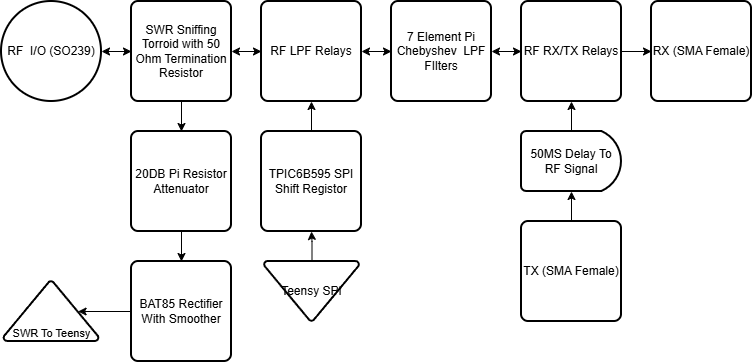

The diagram above was exported from draw.io. Its source (the exported page's mxGraphModel, read from the mxfile embedded in the PNG):
<mxGraphModel dx="1406" dy="746" grid="1" gridSize="10" guides="1" tooltips="1" connect="1" arrows="1" fold="1" page="1" pageScale="1" pageWidth="827" pageHeight="1169" math="0" shadow="0">
  <root>
    <mxCell id="0" />
    <mxCell id="1" parent="0" />
    <mxCell id="ZZZjiLEKpZXe5JJJYm7P-3" edge="1" parent="1" source="ZZZjiLEKpZXe5JJJYm7P-1" style="edgeStyle=orthogonalEdgeStyle;rounded=0;orthogonalLoop=1;jettySize=auto;html=1;exitX=1;exitY=0.5;exitDx=0;exitDy=0;exitPerimeter=0;entryX=0;entryY=0.5;entryDx=0;entryDy=0;startArrow=classic;startFill=1;" target="ZZZjiLEKpZXe5JJJYm7P-2">
      <mxGeometry relative="1" as="geometry" />
    </mxCell>
    <mxCell id="ZZZjiLEKpZXe5JJJYm7P-1" parent="1" style="strokeWidth=2;html=1;shape=mxgraph.flowchart.start_2;whiteSpace=wrap;" value="RF&amp;nbsp; I/O (SO239)" vertex="1">
      <mxGeometry height="100" width="100" x="10" y="10" as="geometry" />
    </mxCell>
    <mxCell id="ZZZjiLEKpZXe5JJJYm7P-10" edge="1" parent="1" source="ZZZjiLEKpZXe5JJJYm7P-2" style="edgeStyle=orthogonalEdgeStyle;rounded=0;orthogonalLoop=1;jettySize=auto;html=1;startArrow=classic;startFill=1;" target="ZZZjiLEKpZXe5JJJYm7P-9">
      <mxGeometry relative="1" as="geometry" />
    </mxCell>
    <mxCell id="pqmU3gLPWlOsVowbX7W3-2" edge="1" parent="1" source="ZZZjiLEKpZXe5JJJYm7P-2" style="edgeStyle=orthogonalEdgeStyle;rounded=0;orthogonalLoop=1;jettySize=auto;html=1;" target="bv_w3-UmkxuWqfaP1shx-2">
      <mxGeometry relative="1" as="geometry" />
    </mxCell>
    <mxCell id="ZZZjiLEKpZXe5JJJYm7P-2" parent="1" style="rounded=1;whiteSpace=wrap;html=1;absoluteArcSize=1;arcSize=14;strokeWidth=2;" value="SWR Sniffing Torroid with 50 Ohm Termination Resistor" vertex="1">
      <mxGeometry height="100" width="100" x="140" y="10" as="geometry" />
    </mxCell>
    <mxCell id="ZZZjiLEKpZXe5JJJYm7P-12" edge="1" parent="1" source="ZZZjiLEKpZXe5JJJYm7P-9" style="edgeStyle=orthogonalEdgeStyle;rounded=0;orthogonalLoop=1;jettySize=auto;html=1;startArrow=classic;startFill=1;" target="ZZZjiLEKpZXe5JJJYm7P-11">
      <mxGeometry relative="1" as="geometry" />
    </mxCell>
    <mxCell id="ZZZjiLEKpZXe5JJJYm7P-9" parent="1" style="rounded=1;whiteSpace=wrap;html=1;absoluteArcSize=1;arcSize=14;strokeWidth=2;" value="RF LPF Relays" vertex="1">
      <mxGeometry height="100" width="100" x="270" y="10" as="geometry" />
    </mxCell>
    <mxCell id="pqmU3gLPWlOsVowbX7W3-6" edge="1" parent="1" source="ZZZjiLEKpZXe5JJJYm7P-11" style="edgeStyle=orthogonalEdgeStyle;rounded=0;orthogonalLoop=1;jettySize=auto;html=1;startArrow=classic;startFill=1;" target="pqmU3gLPWlOsVowbX7W3-5">
      <mxGeometry relative="1" as="geometry" />
    </mxCell>
    <mxCell id="ZZZjiLEKpZXe5JJJYm7P-11" parent="1" style="rounded=1;whiteSpace=wrap;html=1;absoluteArcSize=1;arcSize=14;strokeWidth=2;" value="7 Element Pi Chebyshev&amp;nbsp; LPF FIlters" vertex="1">
      <mxGeometry height="100" width="100" x="400" y="10" as="geometry" />
    </mxCell>
    <mxCell id="ZZZjiLEKpZXe5JJJYm7P-13" parent="1" style="strokeWidth=2;html=1;shape=mxgraph.flowchart.extract_or_measurement;whiteSpace=wrap;align=center;rotation=0;" value="&lt;div style=&quot;&quot;&gt;&lt;span style=&quot;font-size: 11px; background-color: transparent; color: light-dark(rgb(0, 0, 0), rgb(255, 255, 255));&quot;&gt;&lt;br&gt;&lt;/span&gt;&lt;/div&gt;&lt;div style=&quot;&quot;&gt;&lt;span style=&quot;font-size: 11px; background-color: transparent; color: light-dark(rgb(0, 0, 0), rgb(255, 255, 255));&quot;&gt;&lt;br&gt;&lt;/span&gt;&lt;/div&gt;&lt;div style=&quot;&quot;&gt;&lt;span style=&quot;font-size: 11px; background-color: transparent; color: light-dark(rgb(0, 0, 0), rgb(255, 255, 255));&quot;&gt;&lt;br&gt;&lt;/span&gt;&lt;/div&gt;&lt;div style=&quot;&quot;&gt;&lt;span style=&quot;font-size: 11px; background-color: transparent; color: light-dark(rgb(0, 0, 0), rgb(255, 255, 255));&quot;&gt;SWR To Teensy&lt;/span&gt;&lt;/div&gt;" vertex="1">
      <mxGeometry height="60" width="95" x="12.5" y="290" as="geometry" />
    </mxCell>
    <mxCell id="ZZZjiLEKpZXe5JJJYm7P-19" edge="1" parent="1" source="ZZZjiLEKpZXe5JJJYm7P-16" style="edgeStyle=orthogonalEdgeStyle;rounded=0;orthogonalLoop=1;jettySize=auto;html=1;" target="ZZZjiLEKpZXe5JJJYm7P-9">
      <mxGeometry relative="1" as="geometry" />
    </mxCell>
    <mxCell id="ZZZjiLEKpZXe5JJJYm7P-16" parent="1" style="rounded=1;whiteSpace=wrap;html=1;absoluteArcSize=1;arcSize=14;strokeWidth=2;rotation=0;" value="TPIC6B595 SPI Shift Registor" vertex="1">
      <mxGeometry height="100" width="100" x="270" y="140" as="geometry" />
    </mxCell>
    <mxCell id="ZZZjiLEKpZXe5JJJYm7P-21" edge="1" parent="1" source="ZZZjiLEKpZXe5JJJYm7P-20" style="edgeStyle=orthogonalEdgeStyle;rounded=0;orthogonalLoop=1;jettySize=auto;html=1;" target="ZZZjiLEKpZXe5JJJYm7P-16">
      <mxGeometry relative="1" as="geometry" />
    </mxCell>
    <mxCell id="ZZZjiLEKpZXe5JJJYm7P-20" parent="1" style="strokeWidth=2;html=1;shape=mxgraph.flowchart.merge_or_storage;whiteSpace=wrap;" value="Teensy SPI" vertex="1">
      <mxGeometry height="60" width="95" x="273" y="270" as="geometry" />
    </mxCell>
    <mxCell id="pqmU3gLPWlOsVowbX7W3-3" edge="1" parent="1" source="bv_w3-UmkxuWqfaP1shx-2" style="edgeStyle=orthogonalEdgeStyle;rounded=0;orthogonalLoop=1;jettySize=auto;html=1;" target="pqmU3gLPWlOsVowbX7W3-1">
      <mxGeometry relative="1" as="geometry" />
    </mxCell>
    <mxCell id="bv_w3-UmkxuWqfaP1shx-2" parent="1" style="rounded=1;whiteSpace=wrap;html=1;absoluteArcSize=1;arcSize=14;strokeWidth=2;" value="20DB Pi Resistor Attenuator" vertex="1">
      <mxGeometry height="100" width="100" x="140" y="140" as="geometry" />
    </mxCell>
    <mxCell id="pqmU3gLPWlOsVowbX7W3-1" parent="1" style="rounded=1;whiteSpace=wrap;html=1;absoluteArcSize=1;arcSize=14;strokeWidth=2;" value="BAT85 Rectifier With Smoother" vertex="1">
      <mxGeometry height="100" width="100" x="140" y="270" as="geometry" />
    </mxCell>
    <mxCell id="pqmU3gLPWlOsVowbX7W3-4" edge="1" parent="1" source="pqmU3gLPWlOsVowbX7W3-1" style="edgeStyle=orthogonalEdgeStyle;rounded=0;orthogonalLoop=1;jettySize=auto;html=1;exitX=0;exitY=0.5;exitDx=0;exitDy=0;entryX=0.78;entryY=0.5;entryDx=0;entryDy=0;entryPerimeter=0;" target="ZZZjiLEKpZXe5JJJYm7P-13">
      <mxGeometry relative="1" as="geometry" />
    </mxCell>
    <mxCell id="pqmU3gLPWlOsVowbX7W3-14" edge="1" parent="1" source="pqmU3gLPWlOsVowbX7W3-5" style="edgeStyle=orthogonalEdgeStyle;rounded=0;orthogonalLoop=1;jettySize=auto;html=1;">
      <mxGeometry relative="1" as="geometry">
        <mxPoint x="660" y="60" as="targetPoint" />
      </mxGeometry>
    </mxCell>
    <mxCell id="pqmU3gLPWlOsVowbX7W3-5" parent="1" style="rounded=1;whiteSpace=wrap;html=1;absoluteArcSize=1;arcSize=14;strokeWidth=2;" value="RF RX/TX Relays" vertex="1">
      <mxGeometry height="100" width="100" x="530" y="10" as="geometry" />
    </mxCell>
    <mxCell id="pqmU3gLPWlOsVowbX7W3-16" edge="1" parent="1" style="edgeStyle=orthogonalEdgeStyle;rounded=0;orthogonalLoop=1;jettySize=auto;html=1;" target="pqmU3gLPWlOsVowbX7W3-15">
      <mxGeometry relative="1" as="geometry">
        <mxPoint x="580" y="230" as="sourcePoint" />
      </mxGeometry>
    </mxCell>
    <mxCell id="pqmU3gLPWlOsVowbX7W3-17" edge="1" parent="1" source="pqmU3gLPWlOsVowbX7W3-15" style="edgeStyle=orthogonalEdgeStyle;rounded=0;orthogonalLoop=1;jettySize=auto;html=1;" target="pqmU3gLPWlOsVowbX7W3-5">
      <mxGeometry relative="1" as="geometry" />
    </mxCell>
    <mxCell id="pqmU3gLPWlOsVowbX7W3-15" parent="1" style="strokeWidth=2;html=1;shape=mxgraph.flowchart.delay;whiteSpace=wrap;" value="50MS Delay To RF Signal" vertex="1">
      <mxGeometry height="60" width="100" x="530" y="140" as="geometry" />
    </mxCell>
    <mxCell id="pqmU3gLPWlOsVowbX7W3-18" parent="1" style="rounded=1;whiteSpace=wrap;html=1;absoluteArcSize=1;arcSize=14;strokeWidth=2;" value="TX (SMA Female)" vertex="1">
      <mxGeometry height="100" width="100" x="530" y="230" as="geometry" />
    </mxCell>
    <mxCell id="pqmU3gLPWlOsVowbX7W3-19" parent="1" style="rounded=1;whiteSpace=wrap;html=1;absoluteArcSize=1;arcSize=14;strokeWidth=2;" value="RX (SMA Female)" vertex="1">
      <mxGeometry height="100" width="100" x="660" y="10" as="geometry" />
    </mxCell>
  </root>
</mxGraphModel>